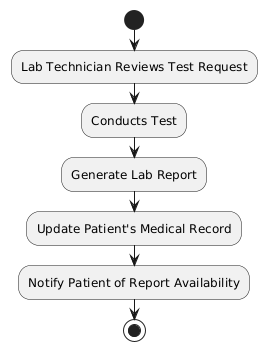

The diagram above was rendered by PlantUML. Its source (embedded in the PNG):
@startuml
start
:Lab Technician Reviews Test Request;
:Conducts Test;
:Generate Lab Report;
:Update Patient's Medical Record;
:Notify Patient of Report Availability;
stop
@enduml